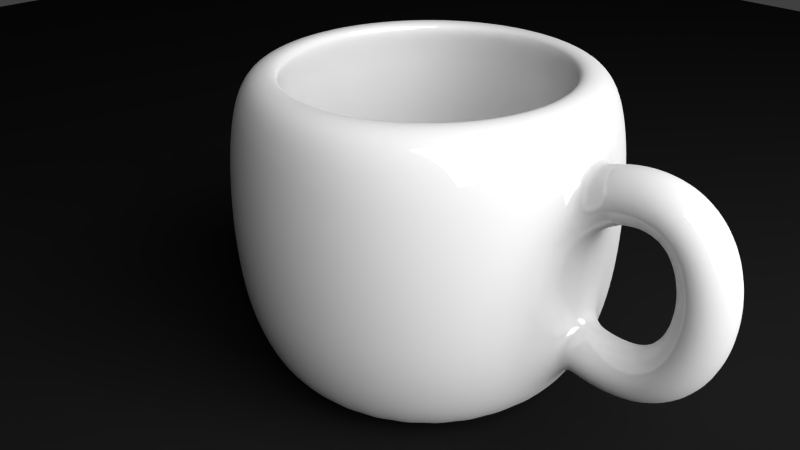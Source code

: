 # Source: cup.blend  (saved by Blender 2.76.0; exported with 4.5.12 LTS)
import bpy
from mathutils import Matrix  # noqa: F401  (used for matrix-valued properties, if any)

bpy.ops.wm.read_factory_settings(use_empty=True)
scene = bpy.context.scene
scene.name = 'Scene'

# ---- collections
col_collection_1 = bpy.data.collections.new('Collection 1'); scene.collection.children.link(col_collection_1)

# ---- materials (node trees are filled in below, after node groups)
mat_material_003 = bpy.data.materials.new('Material.003')
mat_material_003.alpha_threshold = 0.0
mat_material_003.roughness = 0.5
mat_material_002 = bpy.data.materials.new('Material.002')
mat_material_002.alpha_threshold = 0.0
mat_material_002.roughness = 0.5
mat_material_001 = bpy.data.materials.new('Material.001')
mat_material_001.alpha_threshold = 0.0
mat_material_001.roughness = 0.5

# ---- material node trees
mat_material_003.use_nodes = True; mat_material_003.node_tree.nodes.clear()
_N = mat_material_003.node_tree.nodes; _L = mat_material_003.node_tree.links
n0 = _N.new('ShaderNodeOutputMaterial'); n0.name = 'Material Output'; n0.location = (300, 300)
n1 = _N.new('ShaderNodeEmission'); n1.name = 'Emission'; n1.location = (10, 300)
n1.inputs[0].default_value = (0.8, 0.8, 0.8, 1.0)
n1.inputs[1].default_value = 7.0
_L.new(n1.outputs[0], n0.inputs[0])
n0.is_active_output = True
mat_material_002.use_nodes = True; mat_material_002.node_tree.nodes.clear()
_N = mat_material_002.node_tree.nodes; _L = mat_material_002.node_tree.links
n0 = _N.new('ShaderNodeOutputMaterial'); n0.name = 'Material Output'; n0.location = (300, 300)
n1 = _N.new('ShaderNodeBsdfSheen'); n1.name = 'Velvet BSDF'; n1.location = (10, 300)
n1.distribution = 'ASHIKHMIN'
n1.inputs[0].default_value = (0.01341, 0.01341, 0.01341, 1.0)
n1.inputs[1].default_value = 1.0
_L.new(n1.outputs[0], n0.inputs[0])
n0.is_active_output = True
mat_material_001.use_nodes = True; mat_material_001.node_tree.nodes.clear()
_N = mat_material_001.node_tree.nodes; _L = mat_material_001.node_tree.links
n0 = _N.new('ShaderNodeOutputMaterial'); n0.name = 'Material Output'; n0.location = (300, 300)
n1 = _N.new('ShaderNodeMixShader'); n1.name = 'Mix Shader'; n1.location = (10, 300)
n1.inputs[0].default_value = 0.14
n2 = _N.new('ShaderNodeBsdfDiffuse'); n2.name = 'Diffuse BSDF'; n2.location = (-190, 200)
n2.inputs[0].default_value = (0.7106, 0.7106, 0.7106, 1.0)
n3 = _N.new('ShaderNodeBsdfAnisotropic'); n3.name = 'Glossy BSDF'; n3.location = (-190, 100)
n3.distribution = 'BECKMANN'
n3.inputs[1].default_value = 0.0
_L.new(n1.outputs[0], n0.inputs[0])
_L.new(n2.outputs[0], n1.inputs[1])
_L.new(n3.outputs[0], n1.inputs[2])
n0.is_active_output = True

# ---- world
world_world = bpy.data.worlds.new('World'); scene.world = world_world
world_world.color = (0.05088, 0.05088, 0.05088)
world_world.use_sun_shadow = False
world_world.sun_shadow_jitter_overblur = 0.0
world_world.cycles.sampling_method = 'MANUAL'
world_world.cycles.sample_map_resolution = 256

# ---- cameras
cam_camera = bpy.data.cameras.new('Camera')
cam_camera.clip_end = 100.0
cam_camera.lens = 35.0
cam_camera.sensor_width = 32.0
cam_camera.sensor_height = 18.0
cam_camera.ortho_scale = 7.314
cam_camera.dof.focus_distance = 0.0

# ---- lights
light_lamp = bpy.data.lights.new('Lamp', 'POINT')
light_lamp.transmission_factor = 0.0
light_lamp.cutoff_distance = 30.0
light_lamp.energy = 100.0
light_lamp.shadow_buffer_clip_start = 1.001
light_lamp.shadow_soft_size = 0.1
light_lamp.shadow_maximum_resolution = 0.006
light_lamp.use_absolute_resolution = True
light_lamp.cycles.use_multiple_importance_sampling = False

# ---- meshes
me_plane_001 = bpy.data.meshes.new('Plane.001')
me_plane_001.from_pydata([(-1.0, -1.0, 0.0), (1.0, -1.0, 0.0), (-1.0, 1.0, 0.0), (1.0, 1.0, 0.0)], [], [(0, 1, 3, 2)])
me_plane_001.materials.append(mat_material_003)
me_plane_001.use_remesh_preserve_volume = False
me_plane_001.use_remesh_preserve_attributes = False
me_plane_001.use_mirror_vertex_groups = False
me_plane_001.update()
me_plane = bpy.data.meshes.new('Plane')
me_plane.from_pydata([(-1.0, -1.0, 0.0), (1.0, -1.0, 0.0), (-1.0, 1.0, 0.0), (1.0, 1.0, 0.0)], [], [(0, 1, 3, 2)])
me_plane.materials.append(mat_material_002)
me_plane.use_remesh_preserve_volume = False
me_plane.use_remesh_preserve_attributes = False
me_plane.use_mirror_vertex_groups = False
me_plane.update()
me_mesh = bpy.data.meshes.new('Mesh')
me_mesh.from_pydata([(-2.391, 0.2, 0.2493), (-2.454, -2.275e-08, 0.4393), (-2.391, -0.2, 0.2493), (-2.329, 3.022e-08, 0.05937), (-2.347, 0.2, 0.2623), (-2.398, -1.995e-08, 0.4559), (-2.347, -0.2, 0.2623), (-2.297, 2.682e-08, 0.06878), (-2.306, 0.2, 0.2717), (-2.343, -2.354e-08, 0.4683), (-2.306, -0.2, 0.2717), (-2.269, 2.987e-08, 0.07514), (-2.266, 0.2, 0.2776), (-2.288, -2.275e-08, 0.4764), (-2.266, -0.2, 0.2776), (-2.245, 2.859e-08, 0.0788), (-2.229, 0.2, 0.2802), (-2.234, -1.348e-08, 0.4801), (-2.229, -0.2, 0.2802), (-2.224, 1.888e-08, 0.08025), (-2.194, 0.2, 0.2795), (-2.181, -2.134e-08, 0.4791), (-2.194, -0.2, 0.2795), (-2.207, 2.634e-08, 0.07997), (-2.161, 0.2, 0.2758), (-2.129, -2.257e-08, 0.4732), (-2.161, -0.2, 0.2758), (-2.194, 2.721e-08, 0.07846), (-2.13, 0.2, 0.2692), (-2.078, -2.797e-08, 0.4623), (-2.13, -0.2, 0.2692), (-2.183, 3.227e-08, 0.07612), (-2.101, 0.2, 0.2597), (-2.029, -2.495e-08, 0.4463), (-2.101, -0.2, 0.2597), (-2.174, 2.894e-08, 0.07323), (-2.075, 0.2, 0.2477), (-1.983, -2.604e-08, 0.4254), (-2.075, -0.2, 0.2477), (-2.166, 2.974e-08, 0.0699), (-2.05, 0.2, 0.233), (-1.94, -2.704e-08, 0.4001), (-2.05, -0.2, 0.233), (-2.16, 3.047e-08, 0.066), (-2.027, 0.2, 0.2161), (-1.9, -1.911e-08, 0.3708), (-2.027, -0.2, 0.2161), (-2.153, 2.229e-08, 0.06131), (-2.005, 0.2, 0.1969), (-1.864, -3.096e-08, 0.3383), (-2.005, -0.2, 0.1969), (-2.147, 3.389e-08, 0.05547), (-1.986, 0.2, 0.1756), (-1.832, -2.051e-08, 0.303), (-1.986, -0.2, 0.1756), (-2.14, 2.32e-08, 0.04818), (-1.969, 0.2, 0.1524), (-1.804, -3.386e-09, 0.2656), (-1.969, -0.2, 0.1524), (-2.134, 5.844e-09, 0.03915), (-1.953, 0.2, 0.1274), (-1.779, -1.425e-08, 0.2266), (-1.953, -0.2, 0.1274), (-2.127, 1.647e-08, 0.02823), (-1.939, 0.2, 0.1008), (-1.758, -1.497e-08, 0.1863), (-1.939, -0.2, 0.1008), (-2.12, 1.696e-08, 0.01535), (-1.927, 0.2, 0.07276), (-1.741, -1.54e-08, 0.145), (-1.927, -0.2, 0.07276), (-2.114, 1.715e-08, 0.0005508), (-1.917, 0.2, 0.04339), (-1.726, -1.625e-08, 0.1028), (-1.917, -0.2, 0.04339), (-2.108, 1.776e-08, -0.01606), (-1.909, 0.2, 0.01287), (-1.714, -1.667e-08, 0.06007), (-1.909, -0.2, 0.01287), (-2.103, 1.793e-08, -0.03432), (-1.902, 0.2, -0.01863), (-1.705, -1.73e-08, 0.01675), (-1.902, -0.2, -0.01863), (-2.099, 1.831e-08, -0.05402), (-1.897, 0.2, -0.05097), (-1.699, -1.782e-08, -0.027), (-1.897, -0.2, -0.05097), (-2.096, 1.857e-08, -0.07494), (-1.894, 0.2, -0.08397), (-1.695, -1.829e-08, -0.07111), (-1.894, -0.2, -0.08397), (-2.094, 1.878e-08, -0.09682), (-1.893, 0.2, -0.1175), (-1.693, -1.879e-08, -0.1155), (-1.893, -0.2, -0.1175), (-2.093, 1.901e-08, -0.1194), (-1.893, 0.2, -0.1513), (-1.694, -1.93e-08, -0.1601), (-1.893, -0.2, -0.1513), (-2.093, 1.925e-08, -0.1425), (-1.896, 0.2, -0.1853), (-1.697, -1.982e-08, -0.2048), (-1.896, -0.2, -0.1853), (-2.095, 1.95e-08, -0.1657), (-1.9, 0.2, -0.2192), (-1.702, -9.861e-09, -0.2496), (-1.9, -0.2, -0.2192), (-2.098, 9.271e-09, -0.1889), (-1.906, 0.2, -0.253), (-1.711, -2.081e-08, -0.2942), (-1.906, -0.2, -0.253), (-2.102, 1.995e-08, -0.2118), (-1.914, 0.2, -0.2865), (-1.721, -2.138e-08, -0.3388), (-1.914, -0.2, -0.2865), (-2.107, 2.025e-08, -0.2342), (-1.924, 0.2, -0.3194), (-1.735, -2.188e-08, -0.383), (-1.924, -0.2, -0.3194), (-2.114, 2.048e-08, -0.2558), (-1.936, 0.2, -0.3515), (-1.751, -2.282e-08, -0.4268), (-1.936, -0.2, -0.3515), (-2.121, 2.117e-08, -0.2763), (-1.95, 0.2, -0.3828), (-1.77, -2.308e-08, -0.47), (-1.95, -0.2, -0.3828), (-2.13, 2.119e-08, -0.2957), (-1.966, 0.2, -0.4131), (-1.792, -2.359e-08, -0.5124), (-1.966, -0.2, -0.4131), (-2.14, 2.146e-08, -0.3138), (-1.984, 0.2, -0.442), (-1.818, -2.546e-08, -0.5537), (-1.984, -0.2, -0.442), (-2.15, 2.312e-08, -0.3303), (-2.004, 0.2, -0.4695), (-1.847, -2.679e-08, -0.5936), (-2.004, -0.2, -0.4695), (-2.161, 2.427e-08, -0.3454), (-2.026, 0.2, -0.4954), (-1.88, -2.748e-08, -0.6318), (-2.026, -0.2, -0.4954), (-2.172, 2.481e-08, -0.359), (-2.05, 0.2, -0.5195), (-1.916, -2.921e-08, -0.6678), (-2.05, -0.2, -0.5195), (-2.185, 2.642e-08, -0.3711), (-2.077, 0.2, -0.5415), (-1.957, -2.355e-08, -0.7012), (-2.077, -0.2, -0.5415), (-2.198, 2.068e-08, -0.3818), (-2.106, 0.2, -0.5613), (-2.001, -3.852e-08, -0.7313), (-2.106, -0.2, -0.5613), (-2.211, 3.562e-08, -0.3913), (-2.137, 0.2, -0.5788), (-2.048, -3.528e-08, -0.7579), (-2.137, -0.2, -0.5788), (-2.226, 3.24e-08, -0.3997), (-2.171, 0.2, -0.5936), (-2.099, -3.654e-08, -0.7802), (-2.171, -0.2, -0.5936), (-2.243, 3.373e-08, -0.407), (-2.207, 0.2, -0.6057), (-2.153, -3.768e-08, -0.7981), (-2.207, -0.2, -0.6057), (-2.262, 3.502e-08, -0.4132), (-2.246, 0.2, -0.6148), (-2.209, -4.274e-08, -0.8113), (-2.246, -0.2, -0.6148), (-2.283, 4.029e-08, -0.4182), (-2.287, 0.2, -0.6206), (-2.268, -4.343e-08, -0.8197), (-2.287, -0.2, -0.6206), (-2.307, 4.128e-08, -0.4216), (-2.331, 0.2, -0.6231), (-2.328, -4.397e-08, -0.8231), (-2.331, -0.2, -0.6231), (-2.335, 4.22e-08, -0.4231), (-2.378, 0.2, -0.622), (-2.391, -2.733e-08, -0.8216), (-2.378, -0.2, -0.622), (-2.366, 2.604e-08, -0.4223), (-2.428, 0.2, -0.617), (-2.455, -3.118e-08, -0.8152), (-2.428, -0.2, -0.617), (-2.401, 3.048e-08, -0.4188), (-2.481, 0.2, -0.608), (-2.521, -3.538e-08, -0.804), (-2.481, -0.2, -0.608), (-2.441, 3.538e-08, -0.4121), (-3.579, -0.004153, -1.208), (-3.579, 0.7958, -1.208), (-3.579, 0.8958, 0.5589), (-3.423, 0.7805, -1.208), (-3.403, 0.8786, 0.5589), (-3.273, 0.735, -1.208), (-3.234, 0.8273, 0.5589), (-3.134, 0.661, -1.208), (-3.079, 0.7442, 0.5589), (-3.013, 0.5615, -1.208), (-2.942, 0.6322, 0.5589), (-2.914, 0.4403, -1.208), (-2.831, 0.4959, 0.5589), (-2.84, 0.302, -1.208), (-2.747, 0.3403, 0.5589), (-2.794, 0.1519, -1.208), (-2.696, 0.1714, 0.5589), (-2.779, -0.004153, -1.208), (-2.679, -0.004153, 0.5589), (-2.794, -0.1602, -1.208), (-2.696, -0.1797, 0.5589), (-2.84, -0.3103, -1.208), (-2.747, -0.3486, 0.5589), (-2.914, -0.4486, -1.208), (-2.831, -0.5042, 0.5589), (-3.013, -0.5698, -1.208), (-2.942, -0.6405, 0.5589), (-3.134, -0.6693, -1.208), (-3.079, -0.7525, 0.5589), (-3.273, -0.7433, -1.208), (-3.234, -0.8356, 0.5589), (-3.423, -0.7888, -1.208), (-3.403, -0.8869, 0.5589), (-3.579, -0.8042, -1.208), (-3.579, -0.9042, 0.5589), (-3.735, -0.7888, -1.208), (-3.754, -0.8869, 0.5589), (-3.885, -0.7433, -1.208), (-3.923, -0.8356, 0.5589), (-4.023, -0.6693, -1.208), (-4.079, -0.7525, 0.5589), (-4.145, -0.5698, -1.208), (-4.215, -0.6405, 0.5589), (-4.244, -0.4486, -1.208), (-4.327, -0.5042, 0.5589), (-4.318, -0.3103, -1.208), (-4.41, -0.3486, 0.5589), (-4.363, -0.1602, -1.208), (-4.462, -0.1797, 0.5589), (-4.379, -0.004152, -1.208), (-4.479, -0.004152, 0.5589), (-4.363, 0.1519, -1.208), (-4.462, 0.1714, 0.5589), (-4.318, 0.302, -1.208), (-4.41, 0.3403, 0.5589), (-4.244, 0.4403, -1.208), (-4.327, 0.4959, 0.5589), (-4.145, 0.5615, -1.208), (-4.215, 0.6322, 0.5589), (-4.023, 0.661, -1.208), (-4.079, 0.7442, 0.5589), (-3.885, 0.735, -1.208), (-3.923, 0.8273, 0.5589), (-3.735, 0.7805, -1.208), (-3.754, 0.8786, 0.5589), (-3.579, 0.9958, -0.8083), (-3.579, 1.046, -0.4183), (-3.579, 1.046, 0.001706), (-3.579, 0.9958, 0.3917), (-3.384, 0.9766, 0.3917), (-3.374, 1.026, 0.001706), (-3.374, 1.026, -0.4183), (-3.384, 0.9766, -0.8083), (-3.196, 0.9197, 0.3917), (-3.177, 0.9659, 0.001706), (-3.177, 0.9659, -0.4183), (-3.196, 0.9197, -0.8083), (-3.023, 0.8273, 0.3917), (-2.996, 0.8689, 0.001706), (-2.996, 0.8689, -0.4183), (-3.023, 0.8273, -0.8083), (-2.872, 0.703, 0.3917), (-2.836, 0.7383, 0.001706), (-2.836, 0.7383, -0.4183), (-2.872, 0.703, -0.8083), (-2.747, 0.5514, 0.3917), (-2.706, 0.5792, 0.001706), (-2.706, 0.5792, -0.4183), (-2.747, 0.5514, -0.8083), (-2.655, 0.3785, 0.3917), (-2.609, 0.3977, 0.001706), (-2.609, 0.3977, -0.4183), (-2.655, 0.3785, -0.8083), (-2.598, 0.1909, 0.3917), (-2.549, 0.2007, 0.001706), (-2.549, 0.2007, -0.4183), (-2.598, 0.1909, -0.8083), (-2.579, -0.004153, 0.3917), (-2.529, -0.004153, 0.001706), (-2.529, -0.004153, -0.4183), (-2.579, -0.004153, -0.8083), (-2.598, -0.1992, 0.3917), (-2.549, -0.209, 0.001706), (-2.549, -0.209, -0.4183), (-2.598, -0.1992, -0.8083), (-2.655, -0.3868, 0.3917), (-2.609, -0.406, 0.001706), (-2.609, -0.406, -0.4183), (-2.655, -0.3868, -0.8083), (-2.747, -0.5597, 0.3917), (-2.706, -0.5875, 0.001706), (-2.706, -0.5875, -0.4183), (-2.747, -0.5597, -0.8083), (-2.872, -0.7113, 0.3917), (-2.836, -0.7466, 0.001706), (-2.836, -0.7466, -0.4183), (-2.872, -0.7113, -0.8083), (-3.023, -0.8356, 0.3917), (-2.996, -0.8772, 0.001706), (-2.996, -0.8772, -0.4183), (-3.023, -0.8356, -0.8083), (-3.196, -0.928, 0.3917), (-3.177, -0.9742, 0.001706), (-3.177, -0.9742, -0.4183), (-3.196, -0.928, -0.8083), (-3.384, -0.9849, 0.3917), (-3.374, -1.034, 0.001706), (-3.374, -1.034, -0.4183), (-3.384, -0.9849, -0.8083), (-3.579, -1.004, 0.3917), (-3.579, -1.054, 0.001706), (-3.579, -1.054, -0.4183), (-3.579, -1.004, -0.8083), (-3.774, -0.9849, 0.3917), (-3.784, -1.034, 0.001706), (-3.784, -1.034, -0.4183), (-3.774, -0.9849, -0.8083), (-3.962, -0.928, 0.3917), (-3.981, -0.9742, 0.001706), (-3.981, -0.9742, -0.4183), (-3.962, -0.928, -0.8083), (-4.134, -0.8356, 0.3917), (-4.162, -0.8772, 0.001706), (-4.162, -0.8772, -0.4183), (-4.134, -0.8356, -0.8083), (-4.286, -0.7113, 0.3917), (-4.321, -0.7466, 0.001706), (-4.321, -0.7466, -0.4183), (-4.286, -0.7113, -0.8083), (-4.41, -0.5597, 0.3917), (-4.452, -0.5875, 0.001706), (-4.452, -0.5875, -0.4183), (-4.41, -0.5597, -0.8083), (-4.503, -0.3868, 0.3917), (-4.549, -0.406, 0.001706), (-4.549, -0.406, -0.4183), (-4.503, -0.3868, -0.8083), (-4.56, -0.1992, 0.3917), (-4.609, -0.209, 0.001706), (-4.609, -0.209, -0.4183), (-4.56, -0.1992, -0.8083), (-4.579, -0.004152, 0.3917), (-4.629, -0.004152, 0.001706), (-4.629, -0.004152, -0.4183), (-4.579, -0.004152, -0.8083), (-4.56, 0.1909, 0.3917), (-4.609, 0.2007, 0.001706), (-4.609, 0.2007, -0.4183), (-4.56, 0.1909, -0.8083), (-4.503, 0.3785, 0.3917), (-4.549, 0.3977, 0.001706), (-4.549, 0.3977, -0.4183), (-4.503, 0.3785, -0.8083), (-4.41, 0.5514, 0.3917), (-4.452, 0.5792, 0.001706), (-4.452, 0.5792, -0.4183), (-4.41, 0.5514, -0.8083), (-4.286, 0.703, 0.3917), (-4.321, 0.7383, 0.001706), (-4.321, 0.7383, -0.4183), (-4.286, 0.703, -0.8083), (-4.134, 0.8273, 0.3917), (-4.162, 0.8689, 0.001706), (-4.162, 0.8689, -0.4183), (-4.134, 0.8273, -0.8083), (-3.962, 0.9197, 0.3917), (-3.981, 0.9659, 0.001706), (-3.981, 0.9659, -0.4183), (-3.962, 0.9197, -0.8083), (-3.774, 0.9766, 0.3917), (-3.784, 1.026, 0.001706), (-3.784, 1.026, -0.4183), (-3.774, 0.9766, -0.8083), (-3.579, 0.7158, 0.5589), (-3.438, 0.702, 0.5589), (-3.303, 0.661, 0.5589), (-3.179, 0.5945, 0.5589), (-3.07, 0.505, 0.5589), (-2.98, 0.3959, 0.5589), (-2.914, 0.2714, 0.5589), (-2.873, 0.1363, 0.5589), (-2.859, -0.004153, 0.5589), (-2.873, -0.1446, 0.5589), (-2.914, -0.2797, 0.5589), (-2.98, -0.4042, 0.5589), (-3.07, -0.5133, 0.5589), (-3.179, -0.6028, 0.5589), (-3.303, -0.6693, 0.5589), (-3.438, -0.7103, 0.5589), (-3.579, -0.7242, 0.5589), (-3.719, -0.7103, 0.5589), (-3.854, -0.6693, 0.5589), (-3.979, -0.6028, 0.5589), (-4.088, -0.5133, 0.5589), (-4.178, -0.4042, 0.5589), (-4.244, -0.2797, 0.5589), (-4.285, -0.1446, 0.5589), (-4.299, -0.004152, 0.5589), (-4.285, 0.1363, 0.5589), (-4.244, 0.2714, 0.5589), (-4.178, 0.3959, 0.5589), (-4.088, 0.505, 0.5589), (-3.979, 0.5945, 0.5589), (-3.854, 0.661, 0.5589), (-3.719, 0.702, 0.5589), (-3.579, 0.7993, 0.3953), (-3.422, 0.7839, 0.3953), (-3.271, 0.7382, 0.3953), (-3.132, 0.6639, 0.3953), (-3.011, 0.564, 0.3953), (-2.911, 0.4422, 0.3953), (-2.837, 0.3033, 0.3953), (-2.791, 0.1526, 0.3953), (-2.775, -0.004153, 0.3953), (-2.791, -0.1609, 0.3953), (-2.837, -0.3116, 0.3953), (-2.911, -0.4505, 0.3953), (-3.011, -0.5723, 0.3953), (-3.132, -0.6722, 0.3953), (-3.271, -0.7465, 0.3953), (-3.422, -0.7922, 0.3953), (-3.579, -0.8076, 0.3953), (-3.736, -0.7922, 0.3953), (-3.886, -0.7465, 0.3953), (-4.025, -0.6722, 0.3953), (-4.147, -0.5723, 0.3953), (-4.247, -0.4505, 0.3953), (-4.321, -0.3116, 0.3953), (-4.367, -0.1609, 0.3953), (-4.382, -0.004152, 0.3953), (-4.367, 0.1526, 0.3953), (-4.321, 0.3033, 0.3953), (-4.247, 0.4422, 0.3953), (-4.147, 0.564, 0.3953), (-4.025, 0.6639, 0.3953), (-3.886, 0.7382, 0.3953), (-3.736, 0.7839, 0.3953), (-3.579, 0.8383, 0.002327), (-3.414, 0.8221, 0.002327), (-3.256, 0.7742, 0.002327), (-3.111, 0.6963, 0.002327), (-2.983, 0.5916, 0.002327), (-2.878, 0.4639, 0.002327), (-2.801, 0.3182, 0.002327), (-2.753, 0.1602, 0.002327), (-2.736, -0.004153, 0.002327), (-2.753, -0.1685, 0.002327), (-2.801, -0.3265, 0.002327), (-2.878, -0.4722, 0.002327), (-2.983, -0.5999, 0.002327), (-3.111, -0.7046, 0.002327), (-3.256, -0.7825, 0.002327), (-3.414, -0.8304, 0.002327), (-3.579, -0.8466, 0.002327), (-3.743, -0.8304, 0.002327), (-3.901, -0.7825, 0.002327), (-4.047, -0.7046, 0.002327), (-4.175, -0.5999, 0.002327), (-4.279, -0.4722, 0.002327), (-4.357, -0.3265, 0.002327), (-4.405, -0.1685, 0.002327), (-4.421, -0.004152, 0.002327), (-4.405, 0.1602, 0.002327), (-4.357, 0.3182, 0.002327), (-4.279, 0.4639, 0.002327), (-4.175, 0.5916, 0.002327), (-4.047, 0.6963, 0.002327), (-3.901, 0.7742, 0.002327), (-3.743, 0.8221, 0.002327), (-3.579, 0.8383, -0.4167), (-3.414, 0.8221, -0.4167), (-3.256, 0.7742, -0.4167), (-3.111, 0.6963, -0.4167), (-2.983, 0.5916, -0.4167), (-2.878, 0.4639, -0.4167), (-2.801, 0.3182, -0.4167), (-2.753, 0.1602, -0.4167), (-2.736, -0.004153, -0.4167), (-2.753, -0.1685, -0.4167), (-2.801, -0.3265, -0.4167), (-2.878, -0.4722, -0.4167), (-2.983, -0.5999, -0.4167), (-3.111, -0.7046, -0.4167), (-3.256, -0.7825, -0.4167), (-3.414, -0.8304, -0.4167), (-3.579, -0.8466, -0.4167), (-3.743, -0.8304, -0.4167), (-3.901, -0.7825, -0.4167), (-4.047, -0.7046, -0.4167), (-4.175, -0.5999, -0.4167), (-4.279, -0.4722, -0.4167), (-4.357, -0.3265, -0.4167), (-4.405, -0.1685, -0.4167), (-4.421, -0.004152, -0.4167), (-4.405, 0.1602, -0.4167), (-4.357, 0.3182, -0.4167), (-4.279, 0.4639, -0.4167), (-4.175, 0.5916, -0.4167), (-4.047, 0.6963, -0.4167), (-3.901, 0.7742, -0.4167), (-3.743, 0.8221, -0.4167), (-3.579, 0.691, -1.011), (-3.443, 0.6776, -1.011), (-3.313, 0.6381, -1.011), (-3.193, 0.5738, -1.011), (-3.087, 0.4874, -1.011), (-3.001, 0.382, -1.011), (-2.937, 0.2619, -1.011), (-2.897, 0.1315, -1.011), (-2.884, -0.004153, -1.011), (-2.897, -0.1398, -1.011), (-2.937, -0.2702, -1.011), (-3.001, -0.3903, -1.011), (-3.087, -0.4957, -1.011), (-3.193, -0.5821, -1.011), (-3.313, -0.6464, -1.011), (-3.443, -0.6859, -1.011), (-3.579, -0.6993, -1.011), (-3.714, -0.6859, -1.011), (-3.845, -0.6464, -1.011), (-3.965, -0.5821, -1.011), (-4.07, -0.4957, -1.011), (-4.157, -0.3903, -1.011), (-4.221, -0.2702, -1.011), (-4.261, -0.1398, -1.011), (-4.274, -0.004152, -1.011), (-4.261, 0.1315, -1.011), (-4.221, 0.2619, -1.011), (-4.157, 0.382, -1.011), (-4.07, 0.4874, -1.011), (-3.965, 0.5738, -1.011), (-3.845, 0.6381, -1.011), (-3.714, 0.6776, -1.011), (-3.579, -0.004152, -1.011)], [], [(0, 4, 7, 3), (1, 5, 4, 0), (2, 6, 5, 1), (3, 7, 6, 2), (4, 8, 11, 7), (5, 9, 8, 4), (6, 10, 9, 5), (7, 11, 10, 6), (8, 12, 15, 11), (9, 13, 12, 8), (10, 14, 13, 9), (11, 15, 14, 10), (12, 16, 19, 15), (13, 17, 16, 12), (14, 18, 17, 13), (15, 19, 18, 14), (16, 20, 23, 19), (17, 21, 20, 16), (18, 22, 21, 17), (19, 23, 22, 18), (20, 24, 27, 23), (21, 25, 24, 20), (22, 26, 25, 21), (23, 27, 26, 22), (24, 28, 31, 27), (25, 29, 28, 24), (26, 30, 29, 25), (27, 31, 30, 26), (28, 32, 35, 31), (29, 33, 32, 28), (30, 34, 33, 29), (31, 35, 34, 30), (32, 36, 39, 35), (33, 37, 36, 32), (34, 38, 37, 33), (35, 39, 38, 34), (36, 40, 43, 39), (37, 41, 40, 36), (38, 42, 41, 37), (39, 43, 42, 38), (40, 44, 47, 43), (41, 45, 44, 40), (42, 46, 45, 41), (43, 47, 46, 42), (44, 48, 51, 47), (45, 49, 48, 44), (46, 50, 49, 45), (47, 51, 50, 46), (48, 52, 55, 51), (49, 53, 52, 48), (50, 54, 53, 49), (51, 55, 54, 50), (52, 56, 59, 55), (53, 57, 56, 52), (54, 58, 57, 53), (55, 59, 58, 54), (56, 60, 63, 59), (57, 61, 60, 56), (58, 62, 61, 57), (59, 63, 62, 58), (60, 64, 67, 63), (61, 65, 64, 60), (62, 66, 65, 61), (63, 67, 66, 62), (64, 68, 71, 67), (65, 69, 68, 64), (66, 70, 69, 65), (67, 71, 70, 66), (68, 72, 75, 71), (69, 73, 72, 68), (70, 74, 73, 69), (71, 75, 74, 70), (72, 76, 79, 75), (73, 77, 76, 72), (74, 78, 77, 73), (75, 79, 78, 74), (76, 80, 83, 79), (77, 81, 80, 76), (78, 82, 81, 77), (79, 83, 82, 78), (80, 84, 87, 83), (81, 85, 84, 80), (82, 86, 85, 81), (83, 87, 86, 82), (84, 88, 91, 87), (85, 89, 88, 84), (86, 90, 89, 85), (87, 91, 90, 86), (88, 92, 95, 91), (89, 93, 92, 88), (90, 94, 93, 89), (91, 95, 94, 90), (92, 96, 99, 95), (93, 97, 96, 92), (94, 98, 97, 93), (95, 99, 98, 94), (96, 100, 103, 99), (97, 101, 100, 96), (98, 102, 101, 97), (99, 103, 102, 98), (100, 104, 107, 103), (101, 105, 104, 100), (102, 106, 105, 101), (103, 107, 106, 102), (104, 108, 111, 107), (105, 109, 108, 104), (106, 110, 109, 105), (107, 111, 110, 106), (108, 112, 115, 111), (109, 113, 112, 108), (110, 114, 113, 109), (111, 115, 114, 110), (112, 116, 119, 115), (113, 117, 116, 112), (114, 118, 117, 113), (115, 119, 118, 114), (116, 120, 123, 119), (117, 121, 120, 116), (118, 122, 121, 117), (119, 123, 122, 118), (120, 124, 127, 123), (121, 125, 124, 120), (122, 126, 125, 121), (123, 127, 126, 122), (124, 128, 131, 127), (125, 129, 128, 124), (126, 130, 129, 125), (127, 131, 130, 126), (128, 132, 135, 131), (129, 133, 132, 128), (130, 134, 133, 129), (131, 135, 134, 130), (132, 136, 139, 135), (133, 137, 136, 132), (134, 138, 137, 133), (135, 139, 138, 134), (136, 140, 143, 139), (137, 141, 140, 136), (138, 142, 141, 137), (139, 143, 142, 138), (140, 144, 147, 143), (141, 145, 144, 140), (142, 146, 145, 141), (143, 147, 146, 142), (144, 148, 151, 147), (145, 149, 148, 144), (146, 150, 149, 145), (147, 151, 150, 146), (148, 152, 155, 151), (149, 153, 152, 148), (150, 154, 153, 149), (151, 155, 154, 150), (152, 156, 159, 155), (153, 157, 156, 152), (154, 158, 157, 153), (155, 159, 158, 154), (156, 160, 163, 159), (157, 161, 160, 156), (158, 162, 161, 157), (159, 163, 162, 158), (160, 164, 167, 163), (161, 165, 164, 160), (162, 166, 165, 161), (163, 167, 166, 162), (164, 168, 171, 167), (165, 169, 168, 164), (166, 170, 169, 165), (167, 171, 170, 166), (168, 172, 175, 171), (169, 173, 172, 168), (170, 174, 173, 169), (171, 175, 174, 170), (172, 176, 179, 175), (173, 177, 176, 172), (174, 178, 177, 173), (175, 179, 178, 174), (176, 180, 183, 179), (177, 181, 180, 176), (178, 182, 181, 177), (179, 183, 182, 178), (180, 184, 187, 183), (181, 185, 184, 180), (182, 186, 185, 181), (183, 187, 186, 182), (184, 188, 191, 187), (185, 189, 188, 184), (186, 190, 189, 185), (187, 191, 190, 186), (192, 193, 195), (260, 194, 196, 261), (192, 195, 197), (261, 196, 198, 265), (192, 197, 199), (265, 198, 200, 269), (192, 199, 201), (269, 200, 202, 273), (192, 201, 203), (273, 202, 204, 277), (192, 203, 205), (277, 204, 206, 281), (192, 205, 207), (281, 206, 208, 285), (192, 207, 209), (285, 208, 210, 289), (192, 209, 211), (289, 210, 212, 293), (192, 211, 213), (293, 212, 214, 297), (192, 213, 215), (297, 214, 216, 301), (192, 215, 217), (301, 216, 218, 305), (192, 217, 219), (305, 218, 220, 309), (192, 219, 221), (309, 220, 222, 313), (192, 221, 223), (313, 222, 224, 317), (192, 223, 225), (317, 224, 226, 321), (192, 225, 227), (321, 226, 228, 325), (192, 227, 229), (325, 228, 230, 329), (192, 229, 231), (329, 230, 232, 333), (192, 231, 233), (333, 232, 234, 337), (192, 233, 235), (337, 234, 236, 341), (192, 235, 237), (341, 236, 238, 345), (192, 237, 239), (345, 238, 240, 349), (192, 239, 241), (349, 240, 242, 353), (192, 241, 243), (353, 242, 244, 357), (192, 243, 245), (357, 244, 246, 361), (192, 245, 247), (361, 246, 248, 365), (192, 247, 249), (365, 248, 250, 369), (192, 249, 251), (369, 250, 252, 373), (192, 251, 253), (373, 252, 254, 377), (192, 253, 255), (377, 254, 256, 381), (192, 255, 193), (381, 256, 194, 260), (255, 384, 257, 193), (384, 383, 258, 257), (383, 382, 259, 258), (382, 381, 260, 259), (253, 380, 384, 255), (380, 379, 383, 384), (379, 378, 382, 383), (378, 377, 381, 382), (251, 376, 380, 253), (376, 375, 379, 380), (375, 374, 378, 379), (374, 373, 377, 378), (249, 372, 376, 251), (372, 371, 375, 376), (371, 370, 374, 375), (370, 369, 373, 374), (247, 368, 372, 249), (368, 367, 371, 372), (367, 366, 370, 371), (366, 365, 369, 370), (245, 364, 368, 247), (364, 363, 367, 368), (363, 362, 366, 367), (362, 361, 365, 366), (243, 360, 364, 245), (360, 359, 363, 364), (359, 358, 362, 363), (358, 357, 361, 362), (241, 356, 360, 243), (356, 355, 359, 360), (355, 354, 358, 359), (354, 353, 357, 358), (239, 352, 356, 241), (352, 351, 355, 356), (351, 350, 354, 355), (350, 349, 353, 354), (237, 348, 352, 239), (348, 347, 351, 352), (347, 346, 350, 351), (346, 345, 349, 350), (235, 344, 348, 237), (344, 343, 347, 348), (343, 342, 346, 347), (342, 341, 345, 346), (233, 340, 344, 235), (340, 339, 343, 344), (339, 338, 342, 343), (338, 337, 341, 342), (231, 336, 340, 233), (336, 335, 339, 340), (335, 334, 338, 339), (334, 333, 337, 338), (229, 332, 336, 231), (332, 331, 335, 336), (331, 330, 334, 335), (330, 329, 333, 334), (227, 328, 332, 229), (328, 327, 331, 332), (327, 326, 330, 331), (326, 325, 329, 330), (225, 324, 328, 227), (324, 323, 327, 328), (323, 322, 326, 327), (322, 321, 325, 326), (223, 320, 324, 225), (320, 319, 323, 324), (319, 318, 322, 323), (318, 317, 321, 322), (221, 316, 320, 223), (316, 315, 319, 320), (315, 314, 318, 319), (314, 313, 317, 318), (219, 312, 316, 221), (312, 311, 315, 316), (311, 310, 314, 315), (310, 309, 313, 314), (217, 308, 312, 219), (308, 307, 311, 312), (307, 306, 310, 311), (306, 305, 309, 310), (215, 304, 308, 217), (304, 303, 307, 308), (303, 302, 306, 307), (302, 301, 305, 306), (213, 300, 304, 215), (300, 299, 303, 304), (299, 298, 302, 303), (298, 297, 301, 302), (211, 296, 300, 213), (296, 295, 299, 300), (295, 294, 298, 299), (294, 293, 297, 298), (209, 292, 296, 211), (2, 1, 285, 289, 293, 294), (291, 290, 294, 295), (2, 294, 290, 3), (207, 288, 292, 209), (190, 191, 291, 295, 296), (287, 286, 290, 291), (0, 286, 285, 1), (205, 284, 288, 207), (284, 283, 287, 288), (283, 282, 286, 287), (282, 281, 285, 286), (203, 280, 284, 205), (280, 279, 283, 284), (279, 278, 282, 283), (278, 277, 281, 282), (201, 276, 280, 203), (276, 275, 279, 280), (275, 274, 278, 279), (274, 273, 277, 278), (199, 272, 276, 201), (272, 271, 275, 276), (271, 270, 274, 275), (270, 269, 273, 274), (197, 268, 272, 199), (268, 267, 271, 272), (267, 266, 270, 271), (266, 265, 269, 270), (195, 264, 268, 197), (264, 263, 267, 268), (263, 262, 266, 267), (262, 261, 265, 266), (193, 257, 264, 195), (257, 258, 263, 264), (258, 259, 262, 263), (259, 260, 261, 262), (3, 290, 286, 0), (190, 296, 292, 189), (191, 188, 287, 291), (189, 292, 288, 287, 188), (254, 252, 414, 415), (242, 240, 408, 409), (230, 228, 402, 403), (218, 216, 396, 397), (206, 204, 390, 391), (256, 254, 415, 416), (244, 242, 409, 410), (232, 230, 403, 404), (220, 218, 397, 398), (208, 206, 391, 392), (246, 244, 410, 411), (234, 232, 404, 405), (222, 220, 398, 399), (210, 208, 392, 393), (198, 196, 386, 387), (248, 246, 411, 412), (236, 234, 405, 406), (224, 222, 399, 400), (212, 210, 393, 394), (200, 198, 387, 388), (196, 194, 385, 386), (194, 256, 416, 385), (250, 248, 412, 413), (238, 236, 406, 407), (226, 224, 400, 401), (214, 212, 394, 395), (202, 200, 388, 389), (252, 250, 413, 414), (240, 238, 407, 408), (228, 226, 401, 402), (216, 214, 395, 396), (204, 202, 389, 390), (404, 403, 435, 436), (395, 394, 426, 427), (413, 412, 444, 445), (398, 397, 429, 430), (389, 388, 420, 421), (385, 416, 448, 417), (399, 398, 430, 431), (408, 407, 439, 440), (402, 401, 433, 434), (393, 392, 424, 425), (403, 402, 434, 435), (412, 411, 443, 444), (397, 396, 428, 429), (388, 387, 419, 420), (406, 405, 437, 438), (416, 415, 447, 448), (407, 406, 438, 439), (392, 391, 423, 424), (410, 409, 441, 442), (401, 400, 432, 433), (386, 385, 417, 418), (411, 410, 442, 443), (414, 413, 445, 446), (387, 386, 418, 419), (405, 404, 436, 437), (396, 395, 427, 428), (390, 389, 421, 422), (415, 414, 446, 447), (409, 408, 440, 441), (400, 399, 431, 432), (391, 390, 422, 423), (394, 393, 425, 426), (435, 434, 466, 467), (444, 443, 475, 476), (429, 428, 460, 461), (420, 419, 451, 452), (438, 437, 469, 470), (448, 447, 479, 480), (439, 438, 470, 471), (433, 432, 464, 465), (424, 423, 455, 456), (442, 441, 473, 474), (418, 417, 449, 450), (443, 442, 474, 475), (446, 445, 477, 478), (428, 427, 459, 460), (419, 418, 450, 451), (437, 436, 468, 469), (422, 421, 453, 454), (447, 446, 478, 479), (423, 422, 454, 455), (441, 440, 472, 473), (432, 431, 463, 464), (426, 425, 457, 458), (445, 444, 476, 477), (436, 435, 467, 468), (427, 426, 458, 459), (430, 429, 461, 462), (421, 420, 452, 453), (417, 448, 480, 449), (440, 439, 471, 472), (431, 430, 462, 463), (434, 433, 465, 466), (425, 424, 456, 457), (454, 453, 485, 486), (479, 478, 510, 511), (464, 463, 495, 496), (455, 454, 486, 487), (473, 472, 504, 505), (458, 457, 489, 490), (459, 458, 490, 491), (477, 476, 508, 509), (468, 467, 499, 500), (453, 452, 484, 485), (462, 461, 493, 494), (449, 480, 512, 481), (472, 471, 503, 504), (463, 462, 494, 495), (466, 465, 497, 498), (457, 456, 488, 489), (476, 475, 507, 508), (467, 466, 498, 499), (470, 469, 501, 502), (461, 460, 492, 493), (452, 451, 483, 484), (480, 479, 511, 512), (471, 470, 502, 503), (465, 464, 496, 497), (456, 455, 487, 488), (474, 473, 505, 506), (450, 449, 481, 482), (475, 474, 506, 507), (478, 477, 509, 510), (460, 459, 491, 492), (451, 450, 482, 483), (469, 468, 500, 501), (481, 512, 544, 513), (495, 494, 526, 527), (504, 503, 535, 536), (489, 488, 520, 521), (498, 497, 529, 530), (508, 507, 539, 540), (499, 498, 530, 531), (484, 483, 515, 516), (502, 501, 533, 534), (493, 492, 524, 525), (512, 511, 543, 544), (503, 502, 534, 535), (506, 505, 537, 538), (497, 496, 528, 529), (488, 487, 519, 520), (482, 481, 513, 514), (507, 506, 538, 539), (510, 509, 541, 542), (501, 500, 532, 533), (492, 491, 523, 524), (483, 482, 514, 515), (486, 485, 517, 518), (511, 510, 542, 543), (496, 495, 527, 528), (487, 486, 518, 519), (505, 504, 536, 537), (490, 489, 521, 522), (500, 499, 531, 532), (491, 490, 522, 523), (509, 508, 540, 541), (494, 493, 525, 526), (485, 484, 516, 517), (544, 543, 545), (535, 534, 545), (520, 519, 545), (538, 537, 545), (529, 528, 545), (514, 513, 545), (539, 538, 545), (542, 541, 545), (515, 514, 545), (533, 532, 545), (524, 523, 545), (518, 517, 545), (543, 542, 545), (537, 536, 545), (528, 527, 545), (519, 518, 545), (522, 521, 545), (532, 531, 545), (523, 522, 545), (541, 540, 545), (526, 525, 545), (517, 516, 545), (513, 544, 545), (527, 526, 545), (536, 535, 545), (521, 520, 545), (530, 529, 545), (531, 530, 545), (540, 539, 545), (525, 524, 545), (516, 515, 545), (534, 533, 545)])
me_mesh.polygons.foreach_set('use_smooth', [True] * 576)
me_mesh.materials.append(None)
me_mesh.use_remesh_preserve_volume = False
me_mesh.use_remesh_preserve_attributes = False
me_mesh.use_mirror_vertex_groups = False
me_mesh.update()

# ---- objects
ob_plane_001 = bpy.data.objects.new('Plane.001', me_plane_001)
ob_plane = bpy.data.objects.new('Plane', me_plane)
ob_nurbspath = bpy.data.objects.new('NurbsPath', me_mesh)
ob_lamp = bpy.data.objects.new('Lamp', light_lamp)
ob_camera = bpy.data.objects.new('Camera', cam_camera)

# ---- transforms, parenting, visibility, modifiers, constraints
ob_plane_001.location = (7.823, -1.07, 5.544)
ob_plane_001.rotation_euler = (5.565e-08, 0.7854, 1.344e-07)
ob_plane_001.scale = (5.0, 5.0, 5.0)
ob_plane_001.lineart.crease_threshold = 0.0
ob_plane.location = (0.003184, -1.07, -0.002349)
ob_plane.scale = (10.0, 10.0, 10.0)
ob_plane.lineart.crease_threshold = 0.0
ob_nurbspath.location = (3.606, 0.004153, 1.208)
ob_nurbspath.lineart.crease_threshold = 0.0
ob_nurbspath.material_slots[0].link = 'OBJECT'; ob_nurbspath.material_slots[0].material = mat_material_001
_m = ob_nurbspath.modifiers.new('Subsurf', 'SUBSURF')
_m.uv_smooth = 'PRESERVE_CORNERS'
_m.levels = 3
_m.render_levels = 3
_m.show_only_control_edges = False
ob_lamp.location = (4.076, 1.005, 5.904)
ob_lamp.rotation_euler = (0.6503, 0.05522, 1.866)
ob_lamp.lock_rotations_4d = False
ob_lamp.empty_display_type = 'ARROWS'
ob_lamp.color = (0.0, 0.0, 0.0, 0.0)
ob_lamp.lineart.crease_threshold = 0.0
ob_camera.location = (3.11, -2.953, 3.153)
ob_camera.rotation_euler = (1.074, 0.01064, 0.8356)
ob_camera.lock_rotations_4d = False
ob_camera.empty_display_type = 'ARROWS'
ob_camera.color = (0.0, 0.0, 0.0, 0.0)
ob_camera.display_type = 'WIRE'
ob_camera.lineart.crease_threshold = 0.0

# ---- collection membership
col_collection_1.objects.link(ob_plane_001)
col_collection_1.objects.link(ob_plane)
col_collection_1.objects.link(ob_nurbspath)
col_collection_1.objects.link(ob_lamp)
col_collection_1.objects.link(ob_camera)

# ---- scene / render settings (as saved in the file)
scene.camera = ob_camera
scene.frame_start = 1; scene.frame_end = 250; scene.frame_set(1)
scene.render.engine = 'CYCLES'
scene.render.image_settings.file_format = 'JPEG'
scene.render.image_settings.quality = 100
scene.render.image_settings.compression = 90
scene.render.resolution_percentage = 50
scene.render.dither_intensity = 0.0
scene.cycles.use_denoising = False
scene.cycles.samples = 300
scene.cycles.sampling_pattern = 'TABULATED_SOBOL'
scene.cycles.light_sampling_threshold = 0.0
scene.cycles.use_adaptive_sampling = False
scene.cycles.use_light_tree = False
scene.cycles.blur_glossy = 0.0
scene.cycles.pixel_filter_type = 'GAUSSIAN'
scene.cycles.sample_clamp_indirect = 0.98
scene.view_settings.view_transform = 'Standard'
bpy.context.view_layer.update()
